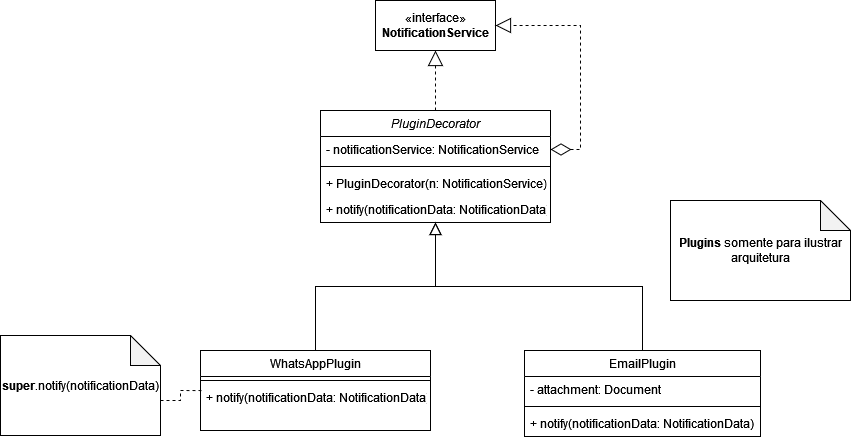

The diagram above was exported from draw.io. Its source (the exported page's mxGraphModel, read from the mxfile embedded in the PNG):
<mxGraphModel dx="1810" dy="556" grid="1" gridSize="10" guides="1" tooltips="1" connect="1" arrows="1" fold="1" page="1" pageScale="1" pageWidth="827" pageHeight="1169" math="0" shadow="0">
  <root>
    <mxCell id="WIyWlLk6GJQsqaUBKTNV-0" />
    <mxCell id="WIyWlLk6GJQsqaUBKTNV-1" parent="WIyWlLk6GJQsqaUBKTNV-0" />
    <mxCell id="7Hq_hOZdppjMKsUNKB0K-1" style="edgeStyle=orthogonalEdgeStyle;rounded=0;orthogonalLoop=1;jettySize=auto;html=1;exitX=0.5;exitY=0;exitDx=0;exitDy=0;entryX=0.5;entryY=1;entryDx=0;entryDy=0;endArrow=block;endFill=0;dashed=1;endSize=13;" edge="1" parent="WIyWlLk6GJQsqaUBKTNV-1" source="zkfFHV4jXpPFQw0GAbJ--0" target="7Hq_hOZdppjMKsUNKB0K-0">
      <mxGeometry relative="1" as="geometry" />
    </mxCell>
    <mxCell id="zkfFHV4jXpPFQw0GAbJ--0" value="PluginDecorator" style="swimlane;fontStyle=2;align=center;verticalAlign=top;childLayout=stackLayout;horizontal=1;startSize=26;horizontalStack=0;resizeParent=1;resizeLast=0;collapsible=1;marginBottom=0;rounded=0;shadow=0;strokeWidth=1;" parent="WIyWlLk6GJQsqaUBKTNV-1" vertex="1">
      <mxGeometry x="210" y="120" width="230" height="112" as="geometry">
        <mxRectangle x="230" y="140" width="160" height="26" as="alternateBounds" />
      </mxGeometry>
    </mxCell>
    <mxCell id="zkfFHV4jXpPFQw0GAbJ--1" value="- notificationService: NotificationService" style="text;align=left;verticalAlign=top;spacingLeft=4;spacingRight=4;overflow=hidden;rotatable=0;points=[[0,0.5],[1,0.5]];portConstraint=eastwest;" parent="zkfFHV4jXpPFQw0GAbJ--0" vertex="1">
      <mxGeometry y="26" width="230" height="26" as="geometry" />
    </mxCell>
    <mxCell id="zkfFHV4jXpPFQw0GAbJ--4" value="" style="line;html=1;strokeWidth=1;align=left;verticalAlign=middle;spacingTop=-1;spacingLeft=3;spacingRight=3;rotatable=0;labelPosition=right;points=[];portConstraint=eastwest;" parent="zkfFHV4jXpPFQw0GAbJ--0" vertex="1">
      <mxGeometry y="52" width="230" height="8" as="geometry" />
    </mxCell>
    <mxCell id="zkfFHV4jXpPFQw0GAbJ--5" value="+ PluginDecorator(n: NotificationService)        " style="text;align=left;verticalAlign=top;spacingLeft=4;spacingRight=4;overflow=hidden;rotatable=0;points=[[0,0.5],[1,0.5]];portConstraint=eastwest;" parent="zkfFHV4jXpPFQw0GAbJ--0" vertex="1">
      <mxGeometry y="60" width="230" height="26" as="geometry" />
    </mxCell>
    <mxCell id="7Hq_hOZdppjMKsUNKB0K-5" value="+ notify(notificationData: NotificationData)" style="text;align=left;verticalAlign=top;spacingLeft=4;spacingRight=4;overflow=hidden;rotatable=0;points=[[0,0.5],[1,0.5]];portConstraint=eastwest;" vertex="1" parent="zkfFHV4jXpPFQw0GAbJ--0">
      <mxGeometry y="86" width="230" height="26" as="geometry" />
    </mxCell>
    <mxCell id="zkfFHV4jXpPFQw0GAbJ--6" value="WhatsAppPlugin" style="swimlane;fontStyle=0;align=center;verticalAlign=top;childLayout=stackLayout;horizontal=1;startSize=26;horizontalStack=0;resizeParent=1;resizeLast=0;collapsible=1;marginBottom=0;rounded=0;shadow=0;strokeWidth=1;" parent="WIyWlLk6GJQsqaUBKTNV-1" vertex="1">
      <mxGeometry x="90" y="360" width="230" height="80" as="geometry">
        <mxRectangle x="130" y="380" width="160" height="26" as="alternateBounds" />
      </mxGeometry>
    </mxCell>
    <mxCell id="zkfFHV4jXpPFQw0GAbJ--9" value="" style="line;html=1;strokeWidth=1;align=left;verticalAlign=middle;spacingTop=-1;spacingLeft=3;spacingRight=3;rotatable=0;labelPosition=right;points=[];portConstraint=eastwest;" parent="zkfFHV4jXpPFQw0GAbJ--6" vertex="1">
      <mxGeometry y="26" width="230" height="8" as="geometry" />
    </mxCell>
    <mxCell id="zkfFHV4jXpPFQw0GAbJ--11" value="+ notify(notificationData: NotificationData)&#10;&#10;&#10;" style="text;align=left;verticalAlign=top;spacingLeft=4;spacingRight=4;overflow=hidden;rotatable=0;points=[[0,0.5],[1,0.5]];portConstraint=eastwest;" parent="zkfFHV4jXpPFQw0GAbJ--6" vertex="1">
      <mxGeometry y="34" width="230" height="26" as="geometry" />
    </mxCell>
    <mxCell id="zkfFHV4jXpPFQw0GAbJ--12" value="" style="endArrow=block;endSize=10;endFill=0;shadow=0;strokeWidth=1;rounded=0;edgeStyle=elbowEdgeStyle;elbow=vertical;" parent="WIyWlLk6GJQsqaUBKTNV-1" source="zkfFHV4jXpPFQw0GAbJ--6" target="zkfFHV4jXpPFQw0GAbJ--0" edge="1">
      <mxGeometry width="160" relative="1" as="geometry">
        <mxPoint x="200" y="203" as="sourcePoint" />
        <mxPoint x="200" y="203" as="targetPoint" />
      </mxGeometry>
    </mxCell>
    <mxCell id="zkfFHV4jXpPFQw0GAbJ--13" value="EmailPlugin" style="swimlane;fontStyle=0;align=center;verticalAlign=top;childLayout=stackLayout;horizontal=1;startSize=26;horizontalStack=0;resizeParent=1;resizeLast=0;collapsible=1;marginBottom=0;rounded=0;shadow=0;strokeWidth=1;" parent="WIyWlLk6GJQsqaUBKTNV-1" vertex="1">
      <mxGeometry x="414" y="360" width="236" height="86" as="geometry">
        <mxRectangle x="340" y="380" width="170" height="26" as="alternateBounds" />
      </mxGeometry>
    </mxCell>
    <mxCell id="zkfFHV4jXpPFQw0GAbJ--14" value="- attachment: Document" style="text;align=left;verticalAlign=top;spacingLeft=4;spacingRight=4;overflow=hidden;rotatable=0;points=[[0,0.5],[1,0.5]];portConstraint=eastwest;" parent="zkfFHV4jXpPFQw0GAbJ--13" vertex="1">
      <mxGeometry y="26" width="236" height="26" as="geometry" />
    </mxCell>
    <mxCell id="zkfFHV4jXpPFQw0GAbJ--15" value="" style="line;html=1;strokeWidth=1;align=left;verticalAlign=middle;spacingTop=-1;spacingLeft=3;spacingRight=3;rotatable=0;labelPosition=right;points=[];portConstraint=eastwest;" parent="zkfFHV4jXpPFQw0GAbJ--13" vertex="1">
      <mxGeometry y="52" width="236" height="8" as="geometry" />
    </mxCell>
    <mxCell id="7Hq_hOZdppjMKsUNKB0K-9" value="+ notify(notificationData: NotificationData)&#10;&#10;&#10;" style="text;align=left;verticalAlign=top;spacingLeft=4;spacingRight=4;overflow=hidden;rotatable=0;points=[[0,0.5],[1,0.5]];portConstraint=eastwest;" vertex="1" parent="zkfFHV4jXpPFQw0GAbJ--13">
      <mxGeometry y="60" width="236" height="26" as="geometry" />
    </mxCell>
    <mxCell id="zkfFHV4jXpPFQw0GAbJ--16" value="" style="endArrow=block;endSize=10;endFill=0;shadow=0;strokeWidth=1;rounded=0;edgeStyle=elbowEdgeStyle;elbow=vertical;" parent="WIyWlLk6GJQsqaUBKTNV-1" source="zkfFHV4jXpPFQw0GAbJ--13" target="zkfFHV4jXpPFQw0GAbJ--0" edge="1">
      <mxGeometry width="160" relative="1" as="geometry">
        <mxPoint x="210" y="373" as="sourcePoint" />
        <mxPoint x="310" y="271" as="targetPoint" />
      </mxGeometry>
    </mxCell>
    <mxCell id="7Hq_hOZdppjMKsUNKB0K-0" value="«interface»&lt;br&gt;&lt;b&gt;NotificationService&lt;/b&gt;" style="html=1;" vertex="1" parent="WIyWlLk6GJQsqaUBKTNV-1">
      <mxGeometry x="265" y="10" width="120" height="50" as="geometry" />
    </mxCell>
    <mxCell id="7Hq_hOZdppjMKsUNKB0K-2" style="edgeStyle=orthogonalEdgeStyle;rounded=0;orthogonalLoop=1;jettySize=auto;html=1;exitX=1;exitY=0.5;exitDx=0;exitDy=0;entryX=1;entryY=0.5;entryDx=0;entryDy=0;dashed=1;endArrow=block;endFill=0;startArrow=diamondThin;startFill=0;jumpSize=5;endSize=13;startSize=18;" edge="1" parent="WIyWlLk6GJQsqaUBKTNV-1" source="zkfFHV4jXpPFQw0GAbJ--1" target="7Hq_hOZdppjMKsUNKB0K-0">
      <mxGeometry relative="1" as="geometry" />
    </mxCell>
    <mxCell id="7Hq_hOZdppjMKsUNKB0K-8" style="edgeStyle=orthogonalEdgeStyle;rounded=0;jumpSize=5;orthogonalLoop=1;jettySize=auto;html=1;exitX=0;exitY=0;exitDx=160;exitDy=65;exitPerimeter=0;entryX=0.009;entryY=0.231;entryDx=0;entryDy=0;entryPerimeter=0;dashed=1;startArrow=none;startFill=0;endArrow=none;endFill=0;startSize=18;endSize=13;" edge="1" parent="WIyWlLk6GJQsqaUBKTNV-1" source="7Hq_hOZdppjMKsUNKB0K-7" target="zkfFHV4jXpPFQw0GAbJ--11">
      <mxGeometry relative="1" as="geometry" />
    </mxCell>
    <mxCell id="7Hq_hOZdppjMKsUNKB0K-7" value="&lt;b&gt;super&lt;/b&gt;.notify(notificationData)" style="shape=note;whiteSpace=wrap;html=1;backgroundOutline=1;darkOpacity=0.05;" vertex="1" parent="WIyWlLk6GJQsqaUBKTNV-1">
      <mxGeometry x="-110" y="345" width="160" height="100" as="geometry" />
    </mxCell>
    <mxCell id="7Hq_hOZdppjMKsUNKB0K-10" value="&lt;b&gt;Plugins &lt;/b&gt;somente&lt;b&gt; &lt;/b&gt;para ilustrar arquitetura" style="shape=note;whiteSpace=wrap;html=1;backgroundOutline=1;darkOpacity=0.05;" vertex="1" parent="WIyWlLk6GJQsqaUBKTNV-1">
      <mxGeometry x="560" y="210" width="180" height="100" as="geometry" />
    </mxCell>
  </root>
</mxGraphModel>